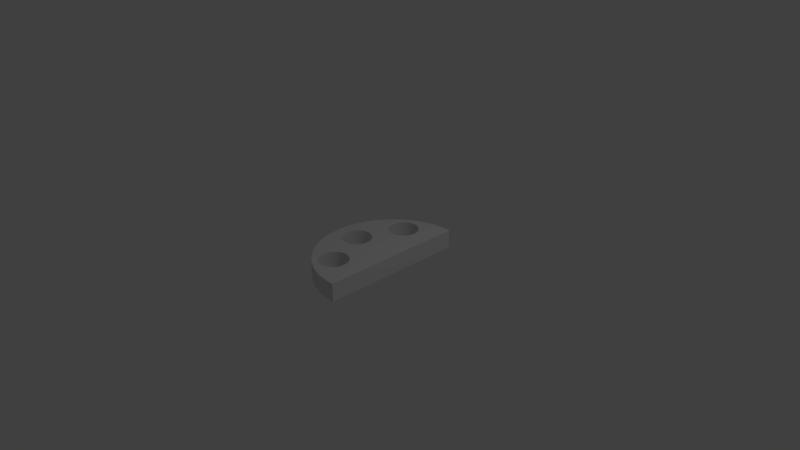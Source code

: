 # Source: Wallwith3holes.blend  (saved by Blender 2.75.0; exported with 4.5.12 LTS)
import bpy
from mathutils import Matrix  # noqa: F401  (used for matrix-valued properties, if any)

bpy.ops.wm.read_factory_settings(use_empty=True)
scene = bpy.context.scene
scene.name = 'Scene'

# ---- collections
col_collection_1 = bpy.data.collections.new('Collection 1'); scene.collection.children.link(col_collection_1)

# ---- world
world_world = bpy.data.worlds.new('World'); scene.world = world_world
world_world.color = (0.05088, 0.05088, 0.05088)
world_world.use_sun_shadow = False
world_world.sun_shadow_jitter_overblur = 0.0
world_world.cycles.sampling_method = 'MANUAL'
world_world.cycles.sample_map_resolution = 256

# ---- cameras
cam_camera = bpy.data.cameras.new('Camera')
cam_camera.clip_end = 100.0
cam_camera.lens = 35.0
cam_camera.sensor_width = 32.0
cam_camera.sensor_height = 18.0
cam_camera.ortho_scale = 7.314
cam_camera.dof.focus_distance = 0.0
cam_camera.dof.aperture_fstop = 128.0

# ---- lights
light_lamp = bpy.data.lights.new('Lamp', 'POINT')
light_lamp.transmission_factor = 0.0
light_lamp.cutoff_distance = 30.0
light_lamp.energy = 100.0
light_lamp.shadow_buffer_clip_start = 1.001
light_lamp.shadow_soft_size = 0.1
light_lamp.shadow_maximum_resolution = 0.006
light_lamp.use_absolute_resolution = True
light_lamp.cycles.use_multiple_importance_sampling = False

# ---- meshes
me_cylinder_004 = bpy.data.meshes.new('Cylinder.004')
me_cylinder_004.from_pydata([(0.05489, 0.9943, -0.4372), (0.0, 1.0, -1.0), (0.0, 1.0, 1.0), (0.05489, 0.9943, 1.0), (0.05489, 0.9944, -1.0), (-0.1951, 0.9808, -1.0), (-0.1951, 0.9808, 1.0), (-0.3827, 0.9239, 1.0), (-0.5556, 0.8315, 1.0), (-0.7071, 0.7071, 1.0), (-0.6, 0.6, 1.0), (-0.5962, 0.639, 1.0), (-0.5848, 0.6765, 1.0), (-0.5663, 0.7111, 1.0), (-0.5414, 0.7414, 1.0), (-0.5111, 0.7663, 1.0), (-0.4765, 0.7848, 1.0), (-0.439, 0.7962, 1.0), (-0.4, 0.8, 1.0), (-0.361, 0.7962, 1.0), (-0.3235, 0.7848, 1.0), (-0.2889, 0.7663, 1.0), (-0.2586, 0.7414, 1.0), (-0.2337, 0.7111, 1.0), (-0.2152, 0.6765, 1.0), (-0.2038, 0.639, 1.0), (-0.2, 0.6, 1.0), (-0.2038, 0.561, 1.0), (-0.2586, -0.4586, 1.0), (-0.2337, -0.4889, 1.0), (-0.2152, -0.5235, 1.0), (-0.2038, -0.561, 1.0), (-0.2, -0.6, 1.0), (-0.2038, -0.639, 1.0), (-0.2152, -0.6765, 1.0), (-0.2337, -0.7111, 1.0), (-0.2586, -0.7414, 1.0), (-0.2889, -0.7663, 1.0), (-0.3235, -0.7848, 1.0), (-0.361, -0.7962, 1.0), (-0.4, -0.8, 1.0), (-0.439, -0.7962, 1.0), (-0.4765, -0.7848, 1.0), (-0.5111, -0.7663, 1.0), (-0.5414, -0.7414, 1.0), (-0.5663, -0.7111, 1.0), (-0.5848, -0.6765, 1.0), (-0.5962, -0.639, 1.0), (-0.6, -0.6, 1.0), (-0.7071, -0.7071, 1.0), (-0.5556, -0.8315, 1.0), (-0.3827, -0.9239, 1.0), (-0.1951, -0.9808, 1.0), (-3.278e-07, -1.0, 1.0), (0.05489, -0.9946, 1.0), (0.05489, 0.3086, -1.0), (-0.2152, 0.5235, -1.0), (-0.2038, 0.561, -1.0), (-0.2, 0.6, -1.0), (-0.2038, 0.639, -1.0), (-0.2152, 0.6765, -1.0), (-0.2337, 0.7111, -1.0), (-0.2586, 0.7414, -1.0), (-0.2889, 0.7663, -1.0), (-0.3235, 0.7848, -1.0), (-0.361, 0.7962, -1.0), (-0.4, 0.8, -1.0), (-0.439, 0.7962, -1.0), (-0.4765, 0.7848, -1.0), (-0.5111, 0.7663, -1.0), (-0.5414, 0.7414, -1.0), (-0.5663, 0.7111, -1.0), (-0.5848, 0.6765, -1.0), (-0.5962, 0.639, -1.0), (-0.6, 0.6, -1.0), (-0.7071, 0.7071, -1.0), (-0.5556, 0.8315, -1.0), (-0.3827, 0.9239, -1.0), (-0.2152, 0.5235, 1.0), (-0.2337, 0.4889, 1.0), (-0.2586, 0.4586, 1.0), (-0.2889, 0.4337, 1.0), (-0.3235, 0.4152, 1.0), (-0.361, 0.4038, 1.0), (-0.4, 0.4, 1.0), (-0.439, 0.4038, 1.0), (-0.4765, 0.4152, 1.0), (-0.5111, 0.4337, 1.0), (-0.5414, 0.4586, 1.0), (-0.5663, 0.4889, 1.0), (-0.5848, 0.5235, 1.0), (-0.5962, 0.561, 1.0), (-0.5735, 0.1848, 1.0), (-0.5389, 0.1663, 1.0), (-0.5086, 0.1414, 1.0), (-0.4837, 0.1111, 1.0), (-0.4652, 0.07654, 1.0), (-0.4538, 0.03902, 1.0), (-0.45, 1.51e-08, 1.0), (-0.4538, -0.03902, 1.0), (-0.4, -0.4, 1.0), (-0.361, -0.4038, 1.0), (-0.3235, -0.4152, 1.0), (-0.2889, -0.4337, 1.0), (-0.4652, -0.07654, 1.0), (-0.4837, -0.1111, 1.0), (-0.5086, -0.1414, 1.0), (-0.5389, -0.1663, 1.0), (-0.5735, -0.1848, 1.0), (-0.611, -0.1962, 1.0), (-0.65, -0.2, 1.0), (-0.9239, -0.3827, 1.0), (-0.8315, -0.5556, 1.0), (-0.5962, -0.561, 1.0), (-0.5848, -0.5235, 1.0), (-0.5663, -0.4889, 1.0), (-0.5414, -0.4586, 1.0), (-0.5111, -0.4337, 1.0), (-0.4765, -0.4152, 1.0), (-0.439, -0.4038, 1.0), (-0.2586, -0.4586, -1.0), (-0.2337, -0.4889, -1.0), (-0.2152, -0.5235, -1.0), (-0.2038, -0.561, -1.0), (-0.2, -0.6, -1.0), (-0.2038, -0.639, -1.0), (-0.2152, -0.6765, -1.0), (-0.2337, -0.7111, -1.0), (-0.2586, -0.7414, -1.0), (-0.2889, -0.7663, -1.0), (-0.3235, -0.7848, -1.0), (-0.361, -0.7962, -1.0), (-0.4, -0.8, -1.0), (-0.439, -0.7962, -1.0), (-0.4765, -0.7848, -1.0), (-0.5111, -0.7663, -1.0), (-0.5414, -0.7414, -1.0), (-0.5663, -0.7111, -1.0), (-0.5848, -0.6765, -1.0), (-0.5962, -0.639, -1.0), (-0.6, -0.6, -1.0), (-0.5556, -0.8315, -1.0), (-0.7071, -0.7071, -1.0), (-0.3827, -0.9239, -1.0), (-0.1951, -0.9808, -1.0), (-3.278e-07, -1.0, -1.0), (0.05489, -0.9946, -1.0), (-0.4765, 0.4152, -1.0), (-0.439, 0.4038, -1.0), (-0.4, 0.4, -1.0), (-0.361, 0.4038, -1.0), (-0.3235, 0.4152, -1.0), (-0.2889, 0.4337, -1.0), (-0.2586, 0.4586, -1.0), (-0.2337, 0.4889, -1.0), (-0.4, -0.4, -1.0), (-0.439, -0.4038, -1.0), (-0.4765, -0.4152, -1.0), (-0.5111, -0.4337, -1.0), (-0.5414, -0.4586, -1.0), (-0.5663, -0.4889, -1.0), (-0.5848, -0.5235, -1.0), (-0.5962, -0.561, -1.0), (-0.8315, -0.5556, -1.0), (-0.9239, -0.3827, -1.0), (-0.65, -0.2, -1.0), (-0.611, -0.1962, -1.0), (-0.5735, -0.1848, -1.0), (-0.5389, -0.1663, -1.0), (-0.5086, -0.1414, -1.0), (-0.4837, -0.1111, -1.0), (-0.4652, -0.07654, -1.0), (-0.4538, -0.03902, -1.0), (-0.45, 1.51e-08, -1.0), (-0.4538, 0.03902, -1.0), (-0.4652, 0.07654, -1.0), (-0.4837, 0.1111, -1.0), (-0.5086, 0.1414, -1.0), (-0.5389, 0.1663, -1.0), (-0.5962, 0.561, -1.0), (-0.5848, 0.5235, -1.0), (-0.5663, 0.4889, -1.0), (-0.5414, 0.4586, -1.0), (-0.5111, 0.4337, -1.0), (-0.2889, -0.4337, -1.0), (-0.3235, -0.4152, -1.0), (-0.361, -0.4038, -1.0), (-0.8315, 0.5556, -1.0), (-0.8315, 0.5556, 1.0), (-0.65, 0.2, 1.0), (-0.611, 0.1962, 1.0), (-0.9239, 0.3827, 1.0), (-0.9808, 0.1951, 1.0), (-1.0, 9.656e-07, 1.0), (-0.9808, -0.1951, 1.0), (-0.689, -0.1962, 1.0), (-0.7265, -0.1848, 1.0), (-0.7611, -0.1663, 1.0), (-0.7914, -0.1414, 1.0), (-0.8163, -0.1111, 1.0), (-0.8348, -0.07654, 1.0), (-0.8462, -0.03902, 1.0), (-0.85, 1.931e-07, 1.0), (-0.8462, 0.03902, 1.0), (-0.8348, 0.07654, 1.0), (-0.8163, 0.1111, 1.0), (-0.7914, 0.1414, 1.0), (-0.7611, 0.1663, 1.0), (-0.7265, 0.1848, 1.0), (-0.689, 0.1962, 1.0), (-0.5735, 0.1848, -1.0), (-0.65, 0.2, -1.0), (-0.689, 0.1962, -1.0), (-0.7265, 0.1848, -1.0), (-0.7611, 0.1663, -1.0), (-0.7914, 0.1414, -1.0), (-0.8163, 0.1111, -1.0), (-0.8348, 0.07654, -1.0), (-0.8462, 0.03902, -1.0), (-0.85, 1.931e-07, -1.0), (-0.8462, -0.03902, -1.0), (-0.8348, -0.07654, -1.0), (-0.8163, -0.1111, -1.0), (-0.7914, -0.1414, -1.0), (-0.7611, -0.1663, -1.0), (-0.7265, -0.1848, -1.0), (-0.689, -0.1962, -1.0), (-0.9808, -0.1951, -1.0), (-1.0, 9.656e-07, -1.0), (-0.9808, 0.1951, -1.0), (-0.9239, 0.3827, -1.0), (-0.611, 0.1962, -1.0)], [], [(0, 1, 2, 3), (4, 1, 0), (5, 6, 2, 1), (3, 2, 6, 7, 8, 9, 10, 11, 12, 13, 14, 15, 16, 17, 18, 19, 20, 21, 22, 23, 24, 25, 26, 27, 28, 29, 30, 31, 32, 33, 34, 35, 36, 37, 38, 39, 40, 41, 42, 43, 44, 45, 46, 47, 48, 49, 50, 51, 52, 53, 54), (55, 56, 57, 58, 59, 60, 61, 62, 63, 64, 65, 66, 67, 68, 69, 70, 71, 72, 73, 74, 75, 76, 77, 5, 1, 4), (77, 7, 6, 5), (76, 8, 7, 77), (75, 9, 8, 76), (78, 79, 80, 81, 82, 83, 84, 85, 86, 87, 88, 89, 90, 91, 10, 9, 92, 93, 94, 95, 96, 97, 98, 99), (74, 73, 11, 10), (73, 72, 12, 11), (72, 71, 13, 12), (71, 70, 14, 13), (70, 69, 15, 14), (69, 68, 16, 15), (68, 67, 17, 16), (67, 66, 18, 17), (66, 65, 19, 18), (65, 64, 20, 19), (64, 63, 21, 20), (63, 62, 22, 21), (62, 61, 23, 22), (61, 60, 24, 23), (60, 59, 25, 24), (59, 58, 26, 25), (58, 57, 27, 26), (100, 101, 102, 103, 28, 27, 78, 99, 104, 105, 106, 107, 108, 109, 110, 111, 112, 49, 48, 113, 114, 115, 116, 117, 118, 119), (120, 121, 29, 28), (121, 122, 30, 29), (122, 123, 31, 30), (123, 124, 32, 31), (124, 125, 33, 32), (125, 126, 34, 33), (126, 127, 35, 34), (127, 128, 36, 35), (128, 129, 37, 36), (129, 130, 38, 37), (130, 131, 39, 38), (131, 132, 40, 39), (132, 133, 41, 40), (133, 134, 42, 41), (134, 135, 43, 42), (135, 136, 44, 43), (136, 137, 45, 44), (137, 138, 46, 45), (138, 139, 47, 46), (139, 140, 48, 47), (141, 50, 49, 142), (143, 51, 50, 141), (144, 52, 51, 143), (145, 53, 52, 144), (54, 53, 145, 146), (146, 145, 144, 143, 141, 142, 140, 139, 138, 137, 136, 135, 134, 133, 132, 131, 130, 129, 128, 127, 126, 125, 124, 123, 122, 147, 148, 149, 150, 151, 152, 153, 154, 56, 55), (57, 56, 78, 27), (155, 156, 157, 158, 159, 160, 161, 162, 140, 142, 163, 164, 165, 166, 167, 168, 169, 170, 171, 172, 173, 174, 175, 176, 177, 178, 75, 74, 179, 180, 181, 182, 183, 147, 122, 121, 120, 184, 185, 186), (187, 188, 9, 75), (56, 154, 79, 78), (154, 153, 80, 79), (153, 152, 81, 80), (152, 151, 82, 81), (151, 150, 83, 82), (150, 149, 84, 83), (149, 148, 85, 84), (148, 147, 86, 85), (147, 183, 87, 86), (183, 182, 88, 87), (182, 181, 89, 88), (181, 180, 90, 89), (180, 179, 91, 90), (179, 74, 10, 91), (189, 190, 92, 9, 188, 191, 192, 193, 194, 111, 110, 195, 196, 197, 198, 199, 200, 201, 202, 203, 204, 205, 206, 207, 208, 209), (210, 178, 93, 92), (178, 177, 94, 93), (177, 176, 95, 94), (176, 175, 96, 95), (175, 174, 97, 96), (174, 173, 98, 97), (173, 172, 99, 98), (156, 155, 100, 119), (155, 186, 101, 100), (186, 185, 102, 101), (185, 184, 103, 102), (184, 120, 28, 103), (172, 171, 104, 99), (171, 170, 105, 104), (170, 169, 106, 105), (169, 168, 107, 106), (168, 167, 108, 107), (167, 166, 109, 108), (166, 165, 110, 109), (163, 112, 111, 164), (142, 49, 112, 163), (140, 162, 113, 48), (162, 161, 114, 113), (161, 160, 115, 114), (160, 159, 116, 115), (159, 158, 117, 116), (158, 157, 118, 117), (157, 156, 119, 118), (211, 212, 213, 214, 215, 216, 217, 218, 219, 220, 221, 222, 223, 224, 225, 226, 165, 164, 227, 228, 229, 230, 187, 75, 178, 210, 231), (230, 191, 188, 187), (212, 211, 189, 209), (211, 231, 190, 189), (231, 210, 92, 190), (229, 192, 191, 230), (228, 193, 192, 229), (227, 194, 193, 228), (164, 111, 194, 227), (165, 226, 195, 110), (226, 225, 196, 195), (225, 224, 197, 196), (224, 223, 198, 197), (223, 222, 199, 198), (222, 221, 200, 199), (221, 220, 201, 200), (220, 219, 202, 201), (219, 218, 203, 202), (218, 217, 204, 203), (217, 216, 205, 204), (216, 215, 206, 205), (215, 214, 207, 206), (214, 213, 208, 207), (213, 212, 209, 208), (54, 146, 55, 4, 0, 3)])
me_cylinder_004.use_remesh_preserve_volume = False
me_cylinder_004.use_remesh_preserve_attributes = False
me_cylinder_004.use_mirror_vertex_groups = False
me_cylinder_004.update()

# ---- objects
ob_lamp = bpy.data.objects.new('Lamp', light_lamp)
ob_camera = bpy.data.objects.new('Camera', cam_camera)
ob_cylinder_004 = bpy.data.objects.new('Cylinder.004', me_cylinder_004)

# ---- transforms, parenting, visibility, modifiers, constraints
ob_lamp.location = (4.076, 1.005, 5.904)
ob_lamp.rotation_euler = (0.6503, 0.05522, 1.866)
ob_lamp.lock_rotations_4d = False
ob_lamp.empty_display_type = 'ARROWS'
ob_lamp.color = (0.0, 0.0, 0.0, 0.0)
ob_lamp.lineart.crease_threshold = 0.0
ob_camera.location = (7.481, -6.508, 5.344)
ob_camera.rotation_euler = (1.109, 0.01082, 0.8149)
ob_camera.lock_rotations_4d = False
ob_camera.empty_display_type = 'ARROWS'
ob_camera.color = (0.0, 0.0, 0.0, 0.0)
ob_camera.display_type = 'WIRE'
ob_camera.lineart.crease_threshold = 0.0
ob_cylinder_004.location = (0.3292, 0.0, 0.0)
ob_cylinder_004.scale = (1.0, 1.0, 0.125)
ob_cylinder_004.lineart.crease_threshold = 0.0

# ---- collection membership
col_collection_1.objects.link(ob_lamp)
col_collection_1.objects.link(ob_camera)
col_collection_1.objects.link(ob_cylinder_004)

# ---- scene / render settings (as saved in the file)
scene.camera = ob_camera
scene.frame_start = 1; scene.frame_end = 250; scene.frame_set(1)
scene.render.engine = 'BLENDER_EEVEE_NEXT'
scene.render.resolution_percentage = 50
scene.render.dither_intensity = 0.0
scene.cycles.use_denoising = False
scene.cycles.samples = 10
scene.cycles.sampling_pattern = 'TABULATED_SOBOL'
scene.cycles.light_sampling_threshold = 0.0
scene.cycles.use_adaptive_sampling = False
scene.cycles.use_light_tree = False
scene.cycles.blur_glossy = 0.0
scene.cycles.pixel_filter_type = 'GAUSSIAN'
scene.cycles.sample_clamp_indirect = 0.0
scene.view_settings.view_transform = 'Standard'
bpy.context.view_layer.update()
